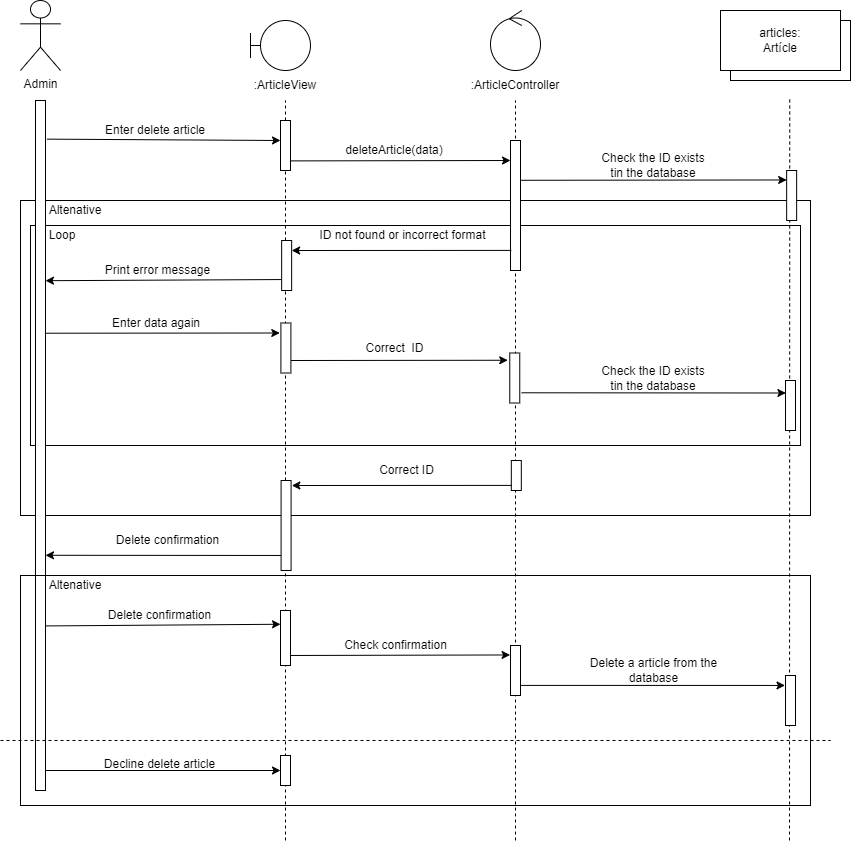

The diagram above was exported from draw.io. Its source (the exported page's mxGraphModel, read from the mxfile embedded in the PNG):
<mxGraphModel dx="781" dy="1141" grid="1" gridSize="10" guides="1" tooltips="1" connect="1" arrows="1" fold="1" page="1" pageScale="1" pageWidth="827" pageHeight="1169" math="0" shadow="0">
  <root>
    <mxCell id="0" />
    <mxCell id="1" parent="0" />
    <mxCell id="nzm7zVkuCZry_IWOrkpd-141" value="" style="endArrow=classic;html=1;rounded=0;exitX=1.056;exitY=0.049;exitDx=0;exitDy=0;exitPerimeter=0;entryX=0;entryY=0.5;entryDx=0;entryDy=0;" parent="1" target="nzm7zVkuCZry_IWOrkpd-146" edge="1">
      <mxGeometry width="50" height="50" relative="1" as="geometry">
        <mxPoint x="55.559999999999945" y="770" as="sourcePoint" />
        <mxPoint x="289.99999999999994" y="769.8200000000002" as="targetPoint" />
      </mxGeometry>
    </mxCell>
    <mxCell id="nzm7zVkuCZry_IWOrkpd-105" value="" style="rounded=0;whiteSpace=wrap;html=1;fillColor=none;" parent="1" vertex="1">
      <mxGeometry x="40" y="200" width="790" height="315" as="geometry" />
    </mxCell>
    <mxCell id="nzm7zVkuCZry_IWOrkpd-106" value="" style="rounded=0;whiteSpace=wrap;html=1;fillColor=none;" parent="1" vertex="1">
      <mxGeometry x="50" y="225" width="770" height="220" as="geometry" />
    </mxCell>
    <mxCell id="nzm7zVkuCZry_IWOrkpd-107" value="Loop" style="text;html=1;strokeColor=none;fillColor=none;align=center;verticalAlign=middle;whiteSpace=wrap;rounded=0;" parent="1" vertex="1">
      <mxGeometry x="67.38" y="225" width="30" height="20" as="geometry" />
    </mxCell>
    <mxCell id="nzm7zVkuCZry_IWOrkpd-108" value="Altenative" style="text;html=1;strokeColor=none;fillColor=none;align=center;verticalAlign=middle;whiteSpace=wrap;rounded=0;" parent="1" vertex="1">
      <mxGeometry x="70" y="200" width="50" height="20" as="geometry" />
    </mxCell>
    <mxCell id="nzm7zVkuCZry_IWOrkpd-1" value="" style="endArrow=none;dashed=1;html=1;rounded=0;" parent="1" edge="1">
      <mxGeometry width="50" height="50" relative="1" as="geometry">
        <mxPoint x="535" y="840" as="sourcePoint" />
        <mxPoint x="535" y="100" as="targetPoint" />
      </mxGeometry>
    </mxCell>
    <mxCell id="nzm7zVkuCZry_IWOrkpd-7" value="" style="endArrow=none;dashed=1;html=1;rounded=0;entryX=0.5;entryY=1;entryDx=0;entryDy=0;startArrow=none;" parent="1" edge="1">
      <mxGeometry width="50" height="50" relative="1" as="geometry">
        <mxPoint x="809" y="840" as="sourcePoint" />
        <mxPoint x="809.2399999999998" y="96.28999999999996" as="targetPoint" />
      </mxGeometry>
    </mxCell>
    <mxCell id="nzm7zVkuCZry_IWOrkpd-8" value="" style="endArrow=none;dashed=1;html=1;rounded=0;startArrow=none;" parent="1" edge="1">
      <mxGeometry width="50" height="50" relative="1" as="geometry">
        <mxPoint x="305" y="840" as="sourcePoint" />
        <mxPoint x="305" y="100" as="targetPoint" />
      </mxGeometry>
    </mxCell>
    <mxCell id="nzm7zVkuCZry_IWOrkpd-11" value="listadoArticulos:&lt;br&gt;Artículos" style="rounded=0;whiteSpace=wrap;html=1;" parent="1" vertex="1">
      <mxGeometry x="750" y="20" width="120" height="60" as="geometry" />
    </mxCell>
    <mxCell id="nzm7zVkuCZry_IWOrkpd-12" value="Admin" style="shape=umlActor;verticalLabelPosition=bottom;verticalAlign=top;html=1;outlineConnect=0;" parent="1" vertex="1">
      <mxGeometry x="40" width="40" height="70" as="geometry" />
    </mxCell>
    <mxCell id="nzm7zVkuCZry_IWOrkpd-13" value="" style="shape=umlBoundary;whiteSpace=wrap;html=1;" parent="1" vertex="1">
      <mxGeometry x="270" y="20" width="60" height="50" as="geometry" />
    </mxCell>
    <mxCell id="nzm7zVkuCZry_IWOrkpd-14" value=":ArticleView" style="text;html=1;strokeColor=none;fillColor=none;align=center;verticalAlign=middle;whiteSpace=wrap;rounded=0;" parent="1" vertex="1">
      <mxGeometry x="290" y="75" width="30" height="20" as="geometry" />
    </mxCell>
    <mxCell id="nzm7zVkuCZry_IWOrkpd-15" value=":ArticleController" style="text;html=1;strokeColor=none;fillColor=none;align=center;verticalAlign=middle;whiteSpace=wrap;rounded=0;" parent="1" vertex="1">
      <mxGeometry x="500" y="75" width="70" height="20" as="geometry" />
    </mxCell>
    <mxCell id="nzm7zVkuCZry_IWOrkpd-16" value="" style="ellipse;shape=umlControl;whiteSpace=wrap;html=1;" parent="1" vertex="1">
      <mxGeometry x="510" y="10" width="50" height="60" as="geometry" />
    </mxCell>
    <mxCell id="nzm7zVkuCZry_IWOrkpd-17" value="articles:&lt;br&gt;Artícle" style="rounded=0;whiteSpace=wrap;html=1;" parent="1" vertex="1">
      <mxGeometry x="740" y="10" width="120" height="60" as="geometry" />
    </mxCell>
    <mxCell id="nzm7zVkuCZry_IWOrkpd-19" value="Enter delete article" style="text;html=1;strokeColor=none;fillColor=none;align=center;verticalAlign=middle;whiteSpace=wrap;rounded=0;" parent="1" vertex="1">
      <mxGeometry x="110" y="120" width="130" height="20" as="geometry" />
    </mxCell>
    <mxCell id="nzm7zVkuCZry_IWOrkpd-20" value="" style="rounded=0;whiteSpace=wrap;html=1;" parent="1" vertex="1">
      <mxGeometry x="300" y="120" width="10" height="50" as="geometry" />
    </mxCell>
    <mxCell id="nzm7zVkuCZry_IWOrkpd-21" value="" style="endArrow=classic;html=1;rounded=0;exitX=1.141;exitY=0.056;exitDx=0;exitDy=0;exitPerimeter=0;" parent="1" source="nzm7zVkuCZry_IWOrkpd-92" edge="1">
      <mxGeometry width="50" height="50" relative="1" as="geometry">
        <mxPoint x="70" y="140" as="sourcePoint" />
        <mxPoint x="300" y="140" as="targetPoint" />
      </mxGeometry>
    </mxCell>
    <mxCell id="nzm7zVkuCZry_IWOrkpd-22" value="deleteArticle(data)" style="text;html=1;strokeColor=none;fillColor=none;align=center;verticalAlign=middle;whiteSpace=wrap;rounded=0;" parent="1" vertex="1">
      <mxGeometry x="349" y="140" width="130" height="20" as="geometry" />
    </mxCell>
    <mxCell id="nzm7zVkuCZry_IWOrkpd-23" value="" style="rounded=0;whiteSpace=wrap;html=1;" parent="1" vertex="1">
      <mxGeometry x="530" y="140" width="10" height="130" as="geometry" />
    </mxCell>
    <mxCell id="nzm7zVkuCZry_IWOrkpd-24" value="" style="endArrow=classic;html=1;rounded=0;exitX=0.948;exitY=0.101;exitDx=0;exitDy=0;exitPerimeter=0;" parent="1" edge="1">
      <mxGeometry width="50" height="50" relative="1" as="geometry">
        <mxPoint x="310" y="160.40000000000055" as="sourcePoint" />
        <mxPoint x="530" y="160" as="targetPoint" />
      </mxGeometry>
    </mxCell>
    <mxCell id="nzm7zVkuCZry_IWOrkpd-25" value="Check the ID exists tin the database" style="text;html=1;strokeColor=none;fillColor=none;align=center;verticalAlign=middle;whiteSpace=wrap;rounded=0;" parent="1" vertex="1">
      <mxGeometry x="620" y="150" width="106" height="30" as="geometry" />
    </mxCell>
    <mxCell id="nzm7zVkuCZry_IWOrkpd-26" value="" style="rounded=0;whiteSpace=wrap;html=1;" parent="1" vertex="1">
      <mxGeometry x="806.14" y="170" width="10" height="50" as="geometry" />
    </mxCell>
    <mxCell id="nzm7zVkuCZry_IWOrkpd-92" value="" style="rounded=0;whiteSpace=wrap;html=1;" parent="1" vertex="1">
      <mxGeometry x="55" y="100" width="10" height="690" as="geometry" />
    </mxCell>
    <mxCell id="nzm7zVkuCZry_IWOrkpd-104" value="" style="endArrow=classic;html=1;rounded=0;exitX=1.059;exitY=0.306;exitDx=0;exitDy=0;exitPerimeter=0;entryX=0.003;entryY=0.189;entryDx=0;entryDy=0;entryPerimeter=0;" parent="1" source="nzm7zVkuCZry_IWOrkpd-23" target="nzm7zVkuCZry_IWOrkpd-26" edge="1">
      <mxGeometry width="50" height="50" relative="1" as="geometry">
        <mxPoint x="560" y="180" as="sourcePoint" />
        <mxPoint x="800" y="180" as="targetPoint" />
      </mxGeometry>
    </mxCell>
    <mxCell id="nzm7zVkuCZry_IWOrkpd-109" value="ID not found or incorrect format" style="text;html=1;strokeColor=none;fillColor=none;align=center;verticalAlign=middle;whiteSpace=wrap;rounded=0;" parent="1" vertex="1">
      <mxGeometry x="334.64" y="225" width="175.36" height="20" as="geometry" />
    </mxCell>
    <mxCell id="nzm7zVkuCZry_IWOrkpd-110" value="" style="endArrow=classic;html=1;rounded=0;exitX=-0.03;exitY=0.899;exitDx=0;exitDy=0;exitPerimeter=0;" parent="1" edge="1">
      <mxGeometry width="50" height="50" relative="1" as="geometry">
        <mxPoint x="530.8399999999999" y="249.9000000000001" as="sourcePoint" />
        <mxPoint x="311.1399999999999" y="249.99999999999977" as="targetPoint" />
      </mxGeometry>
    </mxCell>
    <mxCell id="nzm7zVkuCZry_IWOrkpd-111" value="" style="rounded=0;whiteSpace=wrap;html=1;" parent="1" vertex="1">
      <mxGeometry x="301.14" y="240" width="10" height="50" as="geometry" />
    </mxCell>
    <mxCell id="nzm7zVkuCZry_IWOrkpd-112" value="Print error message" style="text;html=1;strokeColor=none;fillColor=none;align=center;verticalAlign=middle;whiteSpace=wrap;rounded=0;" parent="1" vertex="1">
      <mxGeometry x="97.38000000000001" y="260" width="161" height="20" as="geometry" />
    </mxCell>
    <mxCell id="nzm7zVkuCZry_IWOrkpd-113" value="" style="endArrow=classic;html=1;rounded=0;exitX=-0.03;exitY=0.899;exitDx=0;exitDy=0;exitPerimeter=0;entryX=0.886;entryY=0.18;entryDx=0;entryDy=0;entryPerimeter=0;" parent="1" edge="1">
      <mxGeometry width="50" height="50" relative="1" as="geometry">
        <mxPoint x="301.1399999999999" y="279.0500000000002" as="sourcePoint" />
        <mxPoint x="65.00000000000011" y="280.1999999999996" as="targetPoint" />
      </mxGeometry>
    </mxCell>
    <mxCell id="nzm7zVkuCZry_IWOrkpd-114" value="Enter data again" style="text;html=1;strokeColor=none;fillColor=none;align=center;verticalAlign=middle;whiteSpace=wrap;rounded=0;" parent="1" vertex="1">
      <mxGeometry x="102.65" y="312.5" width="145.5" height="20" as="geometry" />
    </mxCell>
    <mxCell id="nzm7zVkuCZry_IWOrkpd-115" value="" style="rounded=0;whiteSpace=wrap;html=1;" parent="1" vertex="1">
      <mxGeometry x="300.4" y="322.5" width="10" height="50" as="geometry" />
    </mxCell>
    <mxCell id="nzm7zVkuCZry_IWOrkpd-116" value="Correct&amp;nbsp; ID" style="text;html=1;strokeColor=none;fillColor=none;align=center;verticalAlign=middle;whiteSpace=wrap;rounded=0;" parent="1" vertex="1">
      <mxGeometry x="333.9" y="337.5" width="161" height="20" as="geometry" />
    </mxCell>
    <mxCell id="nzm7zVkuCZry_IWOrkpd-117" value="" style="endArrow=classic;html=1;rounded=0;exitX=1;exitY=0.75;exitDx=0;exitDy=0;entryX=-0.198;entryY=0.145;entryDx=0;entryDy=0;entryPerimeter=0;" parent="1" source="nzm7zVkuCZry_IWOrkpd-115" target="nzm7zVkuCZry_IWOrkpd-120" edge="1">
      <mxGeometry width="50" height="50" relative="1" as="geometry">
        <mxPoint x="311.1399999999999" y="400.4000000000001" as="sourcePoint" />
        <mxPoint x="531.1399999999999" y="399.9999999999998" as="targetPoint" />
      </mxGeometry>
    </mxCell>
    <mxCell id="nzm7zVkuCZry_IWOrkpd-119" value="" style="endArrow=classic;html=1;rounded=0;exitX=1.059;exitY=0.442;exitDx=0;exitDy=0;exitPerimeter=0;" parent="1" edge="1">
      <mxGeometry width="50" height="50" relative="1" as="geometry">
        <mxPoint x="540.99" y="392.28" as="sourcePoint" />
        <mxPoint x="805.3999999999999" y="392.4999999999998" as="targetPoint" />
      </mxGeometry>
    </mxCell>
    <mxCell id="nzm7zVkuCZry_IWOrkpd-120" value="" style="rounded=0;whiteSpace=wrap;html=1;" parent="1" vertex="1">
      <mxGeometry x="529.26" y="352.5" width="10" height="50" as="geometry" />
    </mxCell>
    <mxCell id="nzm7zVkuCZry_IWOrkpd-121" value="" style="endArrow=classic;html=1;rounded=0;exitX=1.035;exitY=0.229;exitDx=0;exitDy=0;exitPerimeter=0;" parent="1" edge="1">
      <mxGeometry width="50" height="50" relative="1" as="geometry">
        <mxPoint x="64.61000000000003" y="332.7199999999998" as="sourcePoint" />
        <mxPoint x="299.26" y="332.5" as="targetPoint" />
      </mxGeometry>
    </mxCell>
    <mxCell id="nzm7zVkuCZry_IWOrkpd-123" value="" style="rounded=0;whiteSpace=wrap;html=1;" parent="1" vertex="1">
      <mxGeometry x="805" y="380" width="10" height="50" as="geometry" />
    </mxCell>
    <mxCell id="nzm7zVkuCZry_IWOrkpd-124" value="Check the ID exists tin the database" style="text;html=1;strokeColor=none;fillColor=none;align=center;verticalAlign=middle;whiteSpace=wrap;rounded=0;" parent="1" vertex="1">
      <mxGeometry x="620" y="362.5" width="106" height="30" as="geometry" />
    </mxCell>
    <mxCell id="nzm7zVkuCZry_IWOrkpd-125" value="" style="rounded=0;whiteSpace=wrap;html=1;glass=0;" parent="1" vertex="1">
      <mxGeometry x="300.59000000000003" y="480" width="10" height="90" as="geometry" />
    </mxCell>
    <mxCell id="nzm7zVkuCZry_IWOrkpd-126" value="" style="endArrow=classic;html=1;rounded=0;entryX=0.887;entryY=0.396;entryDx=0;entryDy=0;entryPerimeter=0;exitX=0.059;exitY=0.468;exitDx=0;exitDy=0;exitPerimeter=0;" parent="1" edge="1">
      <mxGeometry width="50" height="50" relative="1" as="geometry">
        <mxPoint x="300.59000000000015" y="554.9699999999998" as="sourcePoint" />
        <mxPoint x="64.99999999999997" y="554.77" as="targetPoint" />
      </mxGeometry>
    </mxCell>
    <mxCell id="nzm7zVkuCZry_IWOrkpd-127" value="&lt;font face=&quot;helvetica&quot;&gt;Delete confirmation&lt;/font&gt;" style="text;html=1;strokeColor=none;fillColor=none;align=center;verticalAlign=middle;whiteSpace=wrap;rounded=0;" parent="1" vertex="1">
      <mxGeometry x="105" y="530" width="165" height="20" as="geometry" />
    </mxCell>
    <mxCell id="nzm7zVkuCZry_IWOrkpd-128" value="" style="rounded=0;whiteSpace=wrap;html=1;" parent="1" vertex="1">
      <mxGeometry x="530.8199999999999" y="460" width="10" height="30" as="geometry" />
    </mxCell>
    <mxCell id="nzm7zVkuCZry_IWOrkpd-129" value="Correct ID" style="text;html=1;strokeColor=none;fillColor=none;align=center;verticalAlign=middle;whiteSpace=wrap;rounded=0;" parent="1" vertex="1">
      <mxGeometry x="378.80000000000007" y="460" width="95.02" height="20" as="geometry" />
    </mxCell>
    <mxCell id="nzm7zVkuCZry_IWOrkpd-130" value="" style="endArrow=classic;html=1;rounded=0;exitX=-0.03;exitY=0.899;exitDx=0;exitDy=0;exitPerimeter=0;" parent="1" edge="1">
      <mxGeometry width="50" height="50" relative="1" as="geometry">
        <mxPoint x="531.0400000000002" y="484.9000000000001" as="sourcePoint" />
        <mxPoint x="311.34000000000003" y="485" as="targetPoint" />
      </mxGeometry>
    </mxCell>
    <mxCell id="nzm7zVkuCZry_IWOrkpd-131" value="" style="rounded=0;whiteSpace=wrap;html=1;glass=0;labelBackgroundColor=none;fillColor=none;" parent="1" vertex="1">
      <mxGeometry x="40" y="575" width="790" height="230" as="geometry" />
    </mxCell>
    <mxCell id="nzm7zVkuCZry_IWOrkpd-132" value="" style="endArrow=classic;html=1;rounded=0;exitX=1.056;exitY=0.049;exitDx=0;exitDy=0;exitPerimeter=0;entryX=0;entryY=0.25;entryDx=0;entryDy=0;" parent="1" target="nzm7zVkuCZry_IWOrkpd-147" edge="1">
      <mxGeometry width="50" height="50" relative="1" as="geometry">
        <mxPoint x="64.99999999999996" y="625.4300000000003" as="sourcePoint" />
        <mxPoint x="296.3400000000001" y="625" as="targetPoint" />
      </mxGeometry>
    </mxCell>
    <mxCell id="nzm7zVkuCZry_IWOrkpd-133" value="Delete confirmation" style="text;html=1;strokeColor=none;fillColor=none;align=center;verticalAlign=middle;whiteSpace=wrap;rounded=0;" parent="1" vertex="1">
      <mxGeometry x="109.99999999999999" y="605" width="139.48" height="20" as="geometry" />
    </mxCell>
    <mxCell id="nzm7zVkuCZry_IWOrkpd-134" value="Check confirmation" style="text;html=1;strokeColor=none;fillColor=none;align=center;verticalAlign=middle;whiteSpace=wrap;rounded=0;" parent="1" vertex="1">
      <mxGeometry x="334.99" y="635" width="161" height="20" as="geometry" />
    </mxCell>
    <mxCell id="nzm7zVkuCZry_IWOrkpd-135" value="" style="endArrow=classic;html=1;rounded=0;exitX=1;exitY=0.8;exitDx=0;exitDy=0;exitPerimeter=0;entryX=-0.041;entryY=0.189;entryDx=0;entryDy=0;entryPerimeter=0;" parent="1" target="nzm7zVkuCZry_IWOrkpd-136" edge="1">
      <mxGeometry width="50" height="50" relative="1" as="geometry">
        <mxPoint x="301.7000000000003" y="655" as="sourcePoint" />
        <mxPoint x="525.4900000000001" y="652.19" as="targetPoint" />
      </mxGeometry>
    </mxCell>
    <mxCell id="nzm7zVkuCZry_IWOrkpd-136" value="" style="rounded=0;whiteSpace=wrap;html=1;" parent="1" vertex="1">
      <mxGeometry x="530" y="645" width="10" height="50" as="geometry" />
    </mxCell>
    <mxCell id="nzm7zVkuCZry_IWOrkpd-137" value="" style="endArrow=classic;html=1;rounded=0;exitX=1.009;exitY=0.798;exitDx=0;exitDy=0;exitPerimeter=0;entryX=-0.048;entryY=0.199;entryDx=0;entryDy=0;entryPerimeter=0;" parent="1" source="nzm7zVkuCZry_IWOrkpd-136" target="nzm7zVkuCZry_IWOrkpd-143" edge="1">
      <mxGeometry width="50" height="50" relative="1" as="geometry">
        <mxPoint x="864.74" y="685" as="sourcePoint" />
        <mxPoint x="800" y="685" as="targetPoint" />
      </mxGeometry>
    </mxCell>
    <mxCell id="nzm7zVkuCZry_IWOrkpd-140" value="Decline delete article" style="text;html=1;strokeColor=none;fillColor=none;align=center;verticalAlign=middle;whiteSpace=wrap;rounded=0;" parent="1" vertex="1">
      <mxGeometry x="110" y="754" width="139.48" height="20" as="geometry" />
    </mxCell>
    <mxCell id="nzm7zVkuCZry_IWOrkpd-142" value="Altenative" style="text;html=1;strokeColor=none;fillColor=none;align=center;verticalAlign=middle;whiteSpace=wrap;rounded=0;" parent="1" vertex="1">
      <mxGeometry x="70" y="575" width="50" height="20" as="geometry" />
    </mxCell>
    <mxCell id="nzm7zVkuCZry_IWOrkpd-143" value="" style="rounded=0;whiteSpace=wrap;html=1;" parent="1" vertex="1">
      <mxGeometry x="805" y="675" width="10" height="50" as="geometry" />
    </mxCell>
    <mxCell id="nzm7zVkuCZry_IWOrkpd-145" value="Delete a article from the database" style="text;html=1;strokeColor=none;fillColor=none;align=center;verticalAlign=middle;whiteSpace=wrap;rounded=0;labelBackgroundColor=none;" parent="1" vertex="1">
      <mxGeometry x="607.5" y="655" width="131" height="30" as="geometry" />
    </mxCell>
    <mxCell id="nzm7zVkuCZry_IWOrkpd-146" value="" style="rounded=0;whiteSpace=wrap;html=1;" parent="1" vertex="1">
      <mxGeometry x="300" y="755" width="10" height="30" as="geometry" />
    </mxCell>
    <mxCell id="nzm7zVkuCZry_IWOrkpd-147" value="" style="rounded=0;whiteSpace=wrap;html=1;glass=0;" parent="1" vertex="1">
      <mxGeometry x="300" y="610" width="10" height="55" as="geometry" />
    </mxCell>
    <mxCell id="nzm7zVkuCZry_IWOrkpd-148" value="" style="endArrow=none;dashed=1;html=1;rounded=0;" parent="1" edge="1">
      <mxGeometry width="50" height="50" relative="1" as="geometry">
        <mxPoint x="20" y="740" as="sourcePoint" />
        <mxPoint x="850" y="740" as="targetPoint" />
      </mxGeometry>
    </mxCell>
  </root>
</mxGraphModel>